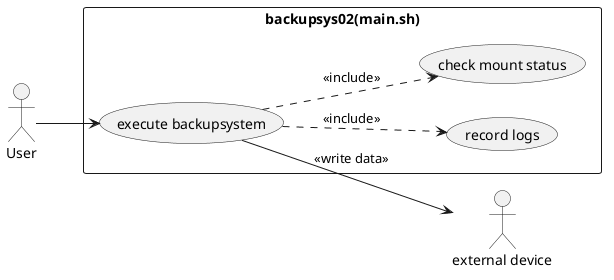

The diagram above was rendered by PlantUML. Its source (embedded in the PNG):
@startuml
skinparam packageStyle rectangle
left to right direction
actor "User" as user
actor "external device" as device

rectangle "backupsys02(main.sh)" {
        usecase "execute backupsystem" as main
        usecase "record logs" as log
	usecase "check mount status" as mount
}
user --> main
main ..> mount: << include >>
main --> device: << write data >>
main ..> log: << include >>
@enduml